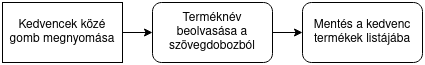

The diagram above was exported from draw.io. Its source (the exported page's mxGraphModel, read from the mxfile embedded in the PNG):
<mxGraphModel dx="810" dy="483" grid="1" gridSize="10" guides="1" tooltips="1" connect="1" arrows="1" fold="1" page="1" pageScale="1" pageWidth="850" pageHeight="1100" math="0" shadow="0">
  <root>
    <mxCell id="0" />
    <mxCell id="1" parent="0" />
    <mxCell id="W1crKe0JpVA78eZV_Akb-7" style="edgeStyle=orthogonalEdgeStyle;rounded=0;orthogonalLoop=1;jettySize=auto;html=1;exitX=1;exitY=0.5;exitDx=0;exitDy=0;entryX=0;entryY=0.5;entryDx=0;entryDy=0;" edge="1" parent="1" source="W1crKe0JpVA78eZV_Akb-1" target="W1crKe0JpVA78eZV_Akb-2">
      <mxGeometry relative="1" as="geometry" />
    </mxCell>
    <mxCell id="W1crKe0JpVA78eZV_Akb-1" value="Kedvencek közé gomb megnyomása" style="rounded=0;whiteSpace=wrap;html=1;" vertex="1" parent="1">
      <mxGeometry x="40" y="40" width="120" height="60" as="geometry" />
    </mxCell>
    <mxCell id="W1crKe0JpVA78eZV_Akb-16" value="" style="edgeStyle=orthogonalEdgeStyle;rounded=0;orthogonalLoop=1;jettySize=auto;html=1;" edge="1" parent="1" source="W1crKe0JpVA78eZV_Akb-2" target="W1crKe0JpVA78eZV_Akb-14">
      <mxGeometry relative="1" as="geometry" />
    </mxCell>
    <mxCell id="W1crKe0JpVA78eZV_Akb-2" value="Terméknév beolvasása a szövegdobozból" style="rounded=1;whiteSpace=wrap;html=1;" vertex="1" parent="1">
      <mxGeometry x="190" y="40" width="120" height="60" as="geometry" />
    </mxCell>
    <mxCell id="W1crKe0JpVA78eZV_Akb-14" value="Mentés a kedvenc termékek listájába" style="rounded=1;whiteSpace=wrap;html=1;" vertex="1" parent="1">
      <mxGeometry x="340" y="40" width="120" height="60" as="geometry" />
    </mxCell>
  </root>
</mxGraphModel>